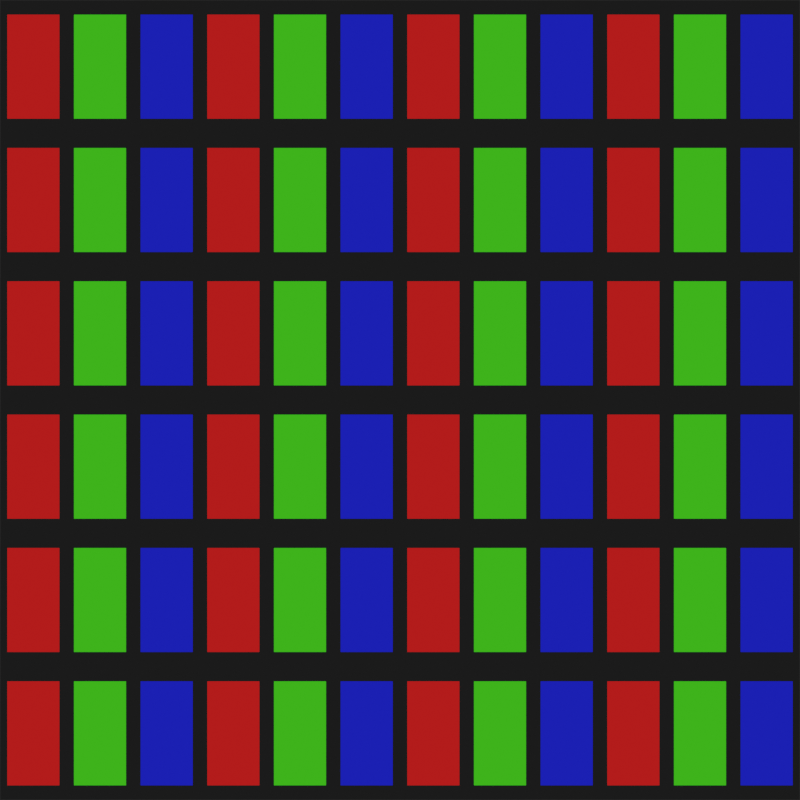 # Source: ScreenDoor.blend  (saved by Blender 3.6.11; exported with 4.5.12 LTS)
import bpy
from mathutils import Matrix  # noqa: F401  (used for matrix-valued properties, if any)

bpy.ops.wm.read_factory_settings(use_empty=True)
scene = bpy.context.scene
scene.name = 'Scene'

# ---- collections
col_collection = bpy.data.collections.new('Collection'); scene.collection.children.link(col_collection)

# ---- materials (node trees are filled in below, after node groups)
mat_material_001 = bpy.data.materials.new('Material.001')
mat_material_001.use_transparent_shadow = False
mat_r = bpy.data.materials.new('R')
mat_r.surface_render_method = 'BLENDED'
mat_r.blend_method = 'BLEND'
mat_r.use_transparent_shadow = False
mat_g = bpy.data.materials.new('G')
mat_g.surface_render_method = 'BLENDED'
mat_g.blend_method = 'BLEND'
mat_g.use_transparent_shadow = False
mat_b = bpy.data.materials.new('B')
mat_b.surface_render_method = 'BLENDED'
mat_b.blend_method = 'BLEND'

# ---- material node trees
mat_material_001.use_nodes = True; mat_material_001.node_tree.nodes.clear()
_N = mat_material_001.node_tree.nodes; _L = mat_material_001.node_tree.links
n0 = _N.new('ShaderNodeBsdfPrincipled'); n0.name = 'Principled BSDF'; n0.location = (10, 300)
n0.distribution = 'GGX'
n0.subsurface_method = 'RANDOM_WALK_SKIN'
n0.inputs[0].default_value = (0.0, 0.0, 0.0, 1.0)
n0.inputs[3].default_value = 1.45
n0.inputs[27].default_value = (0.0, 0.0, 0.0, 1.0)
n0.inputs[28].default_value = 1.0
n1 = _N.new('ShaderNodeOutputMaterial'); n1.name = 'Material Output'; n1.location = (300, 300)
_L.new(n0.outputs[0], n1.inputs[0])
n1.is_active_output = True
mat_r.use_nodes = True; mat_r.node_tree.nodes.clear()
_N = mat_r.node_tree.nodes; _L = mat_r.node_tree.links
n0 = _N.new('ShaderNodeBsdfPrincipled'); n0.name = 'Principled BSDF'; n0.location = (10, 300)
n0.distribution = 'GGX'
n0.subsurface_method = 'RANDOM_WALK_SKIN'
n0.inputs[0].default_value = (0.8, 0.0005928, 0.0, 1.0)
n0.inputs[3].default_value = 1.45
n0.inputs[27].default_value = (0.0, 0.0, 0.0, 1.0)
n0.inputs[28].default_value = 1.0
n1 = _N.new('ShaderNodeOutputMaterial'); n1.name = 'Material Output'; n1.location = (300, 300)
_L.new(n0.outputs[0], n1.inputs[0])
n1.is_active_output = True
mat_g.use_nodes = True; mat_g.node_tree.nodes.clear()
_N = mat_g.node_tree.nodes; _L = mat_g.node_tree.links
n0 = _N.new('ShaderNodeBsdfPrincipled'); n0.name = 'Principled BSDF'; n0.location = (10, 300)
n0.distribution = 'GGX'
n0.subsurface_method = 'RANDOM_WALK_SKIN'
n0.inputs[0].default_value = (0.04713, 0.8, 0.0, 1.0)
n0.inputs[3].default_value = 1.45
n0.inputs[27].default_value = (0.0, 0.0, 0.0, 1.0)
n0.inputs[28].default_value = 1.0
n1 = _N.new('ShaderNodeOutputMaterial'); n1.name = 'Material Output'; n1.location = (300, 300)
_L.new(n0.outputs[0], n1.inputs[0])
n1.is_active_output = True
mat_b.use_nodes = True; mat_b.node_tree.nodes.clear()
_N = mat_b.node_tree.nodes; _L = mat_b.node_tree.links
n0 = _N.new('ShaderNodeBsdfPrincipled'); n0.name = 'Principled BSDF'; n0.location = (10, 300)
n0.distribution = 'GGX'
n0.subsurface_method = 'RANDOM_WALK_SKIN'
n0.inputs[0].default_value = (0.0, 0.004807, 0.8, 1.0)
n0.inputs[3].default_value = 1.45
n0.inputs[27].default_value = (0.0, 0.0, 0.0, 1.0)
n0.inputs[28].default_value = 1.0
n1 = _N.new('ShaderNodeOutputMaterial'); n1.name = 'Material Output'; n1.location = (300, 300)
_L.new(n0.outputs[0], n1.inputs[0])
n1.is_active_output = True

# ---- world
world_world = bpy.data.worlds.new('World'); scene.world = world_world
world_world.use_nodes = True; world_world.node_tree.nodes.clear()
_N = world_world.node_tree.nodes; _L = world_world.node_tree.links
n0 = _N.new('ShaderNodeOutputWorld'); n0.name = 'World Output'; n0.location = (300, 300)
n1 = _N.new('ShaderNodeBackground'); n1.name = 'Background'; n1.location = (10, 300)
n1.inputs[0].default_value = (0.05088, 0.05088, 0.05088, 1.0)
_L.new(n1.outputs[0], n0.inputs[0])
n0.is_active_output = True
world_world.color = (0.05088, 0.05088, 0.05088)
world_world.use_sun_shadow = False
world_world.sun_shadow_jitter_overblur = 0.0

# ---- cameras
cam_camera_001 = bpy.data.cameras.new('Camera.001')
cam_camera_001.type = 'ORTHO'

# ---- meshes
me_cube_001 = bpy.data.meshes.new('Cube.001')
me_cube_001.from_pydata([(-1.0, -1.0, 1.0), (-1.0, 1.0, 1.0), (1.0, -1.0, 1.0), (1.0, 1.0, 1.0), (-0.7797, -0.7797, 1.0), (-0.7797, 0.7797, 1.0), (0.7797, 0.7797, 1.0), (0.7797, -0.7797, 1.0), (1.0, -1.0, 1.0), (1.0, 1.0, 1.0), (3.0, -1.0, 1.0), (3.0, 1.0, 1.0), (1.22, -0.7797, 1.0), (1.22, 0.7797, 1.0), (2.78, 0.7797, 1.0), (2.78, -0.7797, 1.0), (3.0, -1.0, 1.0), (3.0, 1.0, 1.0), (5.0, -1.0, 1.0), (5.0, 1.0, 1.0), (3.22, -0.7797, 1.0), (3.22, 0.7797, 1.0), (4.78, 0.7797, 1.0), (4.78, -0.7797, 1.0)], [], [(4, 5, 1, 0), (5, 6, 3, 1), (6, 7, 2, 3), (7, 4, 0, 2), (12, 13, 9, 8), (13, 14, 11, 9), (14, 15, 10, 11), (15, 12, 8, 10), (20, 21, 17, 16), (21, 22, 19, 17), (22, 23, 18, 19), (23, 20, 16, 18), (4, 7, 6, 5), (12, 15, 14, 13), (20, 23, 22, 21)])
me_cube_001.polygons.foreach_set('material_index', [0, 0, 0, 0, 0, 0, 0, 0, 0, 0, 0, 0, 1, 2, 3])
_uv = me_cube_001.uv_layers.new(name='UVMap')
_uv.uv.foreach_set('vector', [0.8475, 0.7225, 0.8475, 0.5275, 0.875, 0.5, 0.875, 0.75, 0.8475, 0.5275, 0.6525, 0.5275, 0.625, 0.5, 0.875, 0.5, 0.6525, 0.5275, 0.6525, 0.7225, 0.625, 0.75, 0.625, 0.5, 0.6525, 0.7225, 0.8475, 0.7225, 0.875, 0.75, 0.625, 0.75, 0.8475, 0.7225, 0.8475, 0.5275, 0.875, 0.5, 0.875, 0.75, 0.8475, 0.5275, 0.6525, 0.5275, 0.625, 0.5, 0.875, 0.5, 0.6525, 0.5275, 0.6525, 0.7225, 0.625, 0.75, 0.625, 0.5, 0.6525, 0.7225, 0.8475, 0.7225, 0.875, 0.75, 0.625, 0.75, 0.8475, 0.7225, 0.8475, 0.5275, 0.875, 0.5, 0.875, 0.75, 0.8475, 0.5275, 0.6525, 0.5275, 0.625, 0.5, 0.875, 0.5, 0.6525, 0.5275, 0.6525, 0.7225, 0.625, 0.75, 0.625, 0.5, 0.6525, 0.7225, 0.8475, 0.7225, 0.875, 0.75, 0.625, 0.75, 0.8475, 0.7225, 0.6525, 0.7225, 0.6525, 0.5275, 0.8475, 0.5275, 0.8475, 0.7225, 0.6525, 0.7225, 0.6525, 0.5275, 0.8475, 0.5275, 0.8475, 0.7225, 0.6525, 0.7225, 0.6525, 0.5275, 0.8475, 0.5275])
me_cube_001.materials.append(mat_material_001)
me_cube_001.materials.append(mat_r)
me_cube_001.materials.append(mat_g)
me_cube_001.materials.append(mat_b)
me_cube_001.update()

# ---- objects
ob_cube = bpy.data.objects.new('Cube', me_cube_001)
ob_camera = bpy.data.objects.new('Camera', cam_camera_001)

# ---- transforms, parenting, visibility, modifiers, constraints
ob_cube.location = (-2.75, 2.5, 0.0)
ob_cube.scale = (0.25, 0.5, 0.5)
_m = ob_cube.modifiers.new('Array.001', 'ARRAY')
_m.count = 3
_m.relative_offset_displace = (0.0, -1.0, 0.0)
_m = ob_cube.modifiers.new('Array.002', 'ARRAY')
_m = ob_cube.modifiers.new('Array.003', 'ARRAY')
_m.relative_offset_displace = (0.0, -1.0, 0.0)
_m = ob_cube.modifiers.new('Array.004', 'ARRAY')
ob_camera.location = (0.0, 0.0, 12.49)

# ---- collection membership
col_collection.objects.link(ob_cube)
col_collection.objects.link(ob_camera)

# ---- scene / render settings (as saved in the file)
scene.camera = ob_camera
scene.frame_start = 1; scene.frame_end = 250; scene.frame_set(1)
scene.render.engine = 'BLENDER_EEVEE_NEXT'
scene.render.resolution_x = 720
scene.render.resolution_y = 720
scene.render.film_transparent = True
scene.cycles.sampling_pattern = 'TABULATED_SOBOL'
scene.view_settings.view_transform = 'Filmic'
bpy.context.view_layer.update()

# ---- added for rendering (the .blend has no usable light): sun
light_auto_sun = bpy.data.lights.new('AutoSun', 'SUN')
light_auto_sun.energy = 3.0
light_auto_sun.angle = 0.0523599
ob_auto_sun = bpy.data.objects.new('AutoSun', light_auto_sun)
scene.collection.objects.link(ob_auto_sun)
ob_auto_sun.rotation_euler = (0.872665, 0.174533, 0.523599)
bpy.context.view_layer.update()
